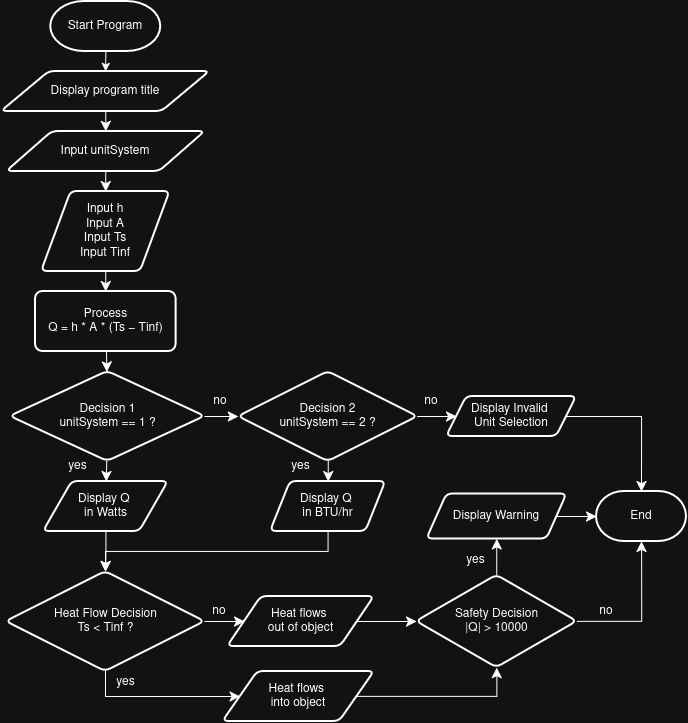

The diagram above was exported from draw.io. Its source (the exported page's mxGraphModel, read from the mxfile embedded in the PNG):
<mxGraphModel dx="2552" dy="969" grid="1" gridSize="10" guides="1" tooltips="1" connect="1" arrows="1" fold="1" page="1" pageScale="1" pageWidth="850" pageHeight="1100" math="0" shadow="0">
  <root>
    <mxCell id="0" />
    <mxCell id="1" parent="0" />
    <mxCell id="sRXK1qZ94lgMsWvnolsG-14" edge="1" parent="1" source="L3I3wPOJTD0XkBxNCtid-2" style="edgeStyle=orthogonalEdgeStyle;rounded=0;orthogonalLoop=1;jettySize=auto;html=1;exitX=0.5;exitY=1;exitDx=0;exitDy=0;exitPerimeter=0;entryX=0.5;entryY=0;entryDx=0;entryDy=0;" target="sRXK1qZ94lgMsWvnolsG-2">
      <mxGeometry relative="1" as="geometry">
        <mxPoint x="-600.63" y="140" as="targetPoint" />
      </mxGeometry>
    </mxCell>
    <mxCell id="L3I3wPOJTD0XkBxNCtid-2" parent="1" style="strokeWidth=2;html=1;shape=mxgraph.flowchart.terminator;whiteSpace=wrap;fontSize=12;align=center;verticalAlign=middle;" value="Start Program" vertex="1">
      <mxGeometry height="50" width="110" x="-655.63" y="70" as="geometry" />
    </mxCell>
    <mxCell id="L3I3wPOJTD0XkBxNCtid-10" parent="1" style="strokeWidth=2;html=1;shape=mxgraph.flowchart.terminator;whiteSpace=wrap;fontSize=12;align=center;verticalAlign=middle;" value="End" vertex="1">
      <mxGeometry height="50" width="90" x="-110" y="560" as="geometry" />
    </mxCell>
    <mxCell id="EvcozSZuTo6ywwE6AqRu-2" edge="1" parent="1" source="sRXK1qZ94lgMsWvnolsG-2" style="edgeStyle=none;curved=1;rounded=0;orthogonalLoop=1;jettySize=auto;html=1;fontSize=12;startSize=8;endSize=8;" target="EvcozSZuTo6ywwE6AqRu-1" value="">
      <mxGeometry relative="1" as="geometry" />
    </mxCell>
    <mxCell id="sRXK1qZ94lgMsWvnolsG-2" parent="1" style="shape=parallelogram;html=1;strokeWidth=2;perimeter=parallelogramPerimeter;whiteSpace=wrap;rounded=1;arcSize=12;size=0.23;align=center;verticalAlign=middle;" value="Display program title" vertex="1">
      <mxGeometry height="40" width="208.44" x="-705.1600000000001" y="140" as="geometry" />
    </mxCell>
    <mxCell id="EvcozSZuTo6ywwE6AqRu-4" edge="1" parent="1" source="EvcozSZuTo6ywwE6AqRu-1" style="edgeStyle=none;curved=1;rounded=0;orthogonalLoop=1;jettySize=auto;html=1;fontSize=12;startSize=8;endSize=8;" target="EvcozSZuTo6ywwE6AqRu-3" value="">
      <mxGeometry relative="1" as="geometry" />
    </mxCell>
    <mxCell id="EvcozSZuTo6ywwE6AqRu-1" parent="1" style="shape=parallelogram;html=1;strokeWidth=2;perimeter=parallelogramPerimeter;whiteSpace=wrap;rounded=1;arcSize=12;size=0.23;align=center;verticalAlign=middle;" value="Input unitSystem" vertex="1">
      <mxGeometry height="40" width="198.44" x="-699.85" y="200" as="geometry" />
    </mxCell>
    <mxCell id="EvcozSZuTo6ywwE6AqRu-6" edge="1" parent="1" source="EvcozSZuTo6ywwE6AqRu-3" style="edgeStyle=none;curved=1;rounded=0;orthogonalLoop=1;jettySize=auto;html=1;fontSize=12;startSize=8;endSize=8;" target="EvcozSZuTo6ywwE6AqRu-5" value="">
      <mxGeometry relative="1" as="geometry" />
    </mxCell>
    <mxCell id="EvcozSZuTo6ywwE6AqRu-3" parent="1" style="shape=parallelogram;html=1;strokeWidth=2;perimeter=parallelogramPerimeter;whiteSpace=wrap;rounded=1;arcSize=12;size=0.23;align=center;verticalAlign=middle;" value="Input h&lt;br&gt;Input A&lt;br&gt;Input Ts&lt;br&gt;Input Tinf" vertex="1">
      <mxGeometry height="80" width="128.44" x="-664.85" y="260" as="geometry" />
    </mxCell>
    <mxCell id="EvcozSZuTo6ywwE6AqRu-9" edge="1" parent="1" source="EvcozSZuTo6ywwE6AqRu-5" style="edgeStyle=none;curved=1;rounded=0;orthogonalLoop=1;jettySize=auto;html=1;fontSize=12;startSize=8;endSize=8;" target="EvcozSZuTo6ywwE6AqRu-8" value="">
      <mxGeometry relative="1" as="geometry" />
    </mxCell>
    <mxCell id="EvcozSZuTo6ywwE6AqRu-5" parent="1" style="whiteSpace=wrap;html=1;strokeWidth=2;rounded=1;arcSize=12;" value="&lt;div&gt;Process&lt;/div&gt;&lt;div&gt;Q = h * A * (Ts − Tinf)&lt;/div&gt;" vertex="1">
      <mxGeometry height="60" width="140.63" x="-670.9399999999999" y="360" as="geometry" />
    </mxCell>
    <mxCell id="EvcozSZuTo6ywwE6AqRu-11" edge="1" parent="1" source="EvcozSZuTo6ywwE6AqRu-8" style="edgeStyle=none;curved=1;rounded=0;orthogonalLoop=1;jettySize=auto;html=1;fontSize=12;startSize=8;endSize=8;" target="EvcozSZuTo6ywwE6AqRu-13" value="">
      <mxGeometry relative="1" as="geometry">
        <mxPoint x="-600.625" y="590" as="targetPoint" />
      </mxGeometry>
    </mxCell>
    <mxCell id="EvcozSZuTo6ywwE6AqRu-15" edge="1" parent="1" source="EvcozSZuTo6ywwE6AqRu-8" style="edgeStyle=none;curved=1;rounded=0;orthogonalLoop=1;jettySize=auto;html=1;fontSize=12;startSize=8;endSize=8;" target="EvcozSZuTo6ywwE6AqRu-14" value="">
      <mxGeometry relative="1" as="geometry" />
    </mxCell>
    <mxCell id="EvcozSZuTo6ywwE6AqRu-8" parent="1" style="rhombus;whiteSpace=wrap;html=1;strokeWidth=2;rounded=1;arcSize=12;" value="&lt;div&gt;Decision 1&lt;/div&gt;&lt;div&gt;unitSystem == 1 ?&lt;/div&gt;" vertex="1">
      <mxGeometry height="90" width="194.85" x="-696.26" y="440" as="geometry" />
    </mxCell>
    <mxCell id="EvcozSZuTo6ywwE6AqRu-12" parent="1" style="text;html=1;whiteSpace=wrap;strokeColor=none;fillColor=none;align=center;verticalAlign=middle;rounded=0;" value="yes" vertex="1">
      <mxGeometry height="30" width="39.06" x="-647.73" y="520" as="geometry" />
    </mxCell>
    <mxCell id="EvcozSZuTo6ywwE6AqRu-25" edge="1" parent="1" source="EvcozSZuTo6ywwE6AqRu-13" style="edgeStyle=orthogonalEdgeStyle;rounded=0;orthogonalLoop=1;jettySize=auto;html=1;fontSize=12;startSize=8;endSize=8;" target="EvcozSZuTo6ywwE6AqRu-24" value="">
      <mxGeometry relative="1" as="geometry" />
    </mxCell>
    <mxCell id="EvcozSZuTo6ywwE6AqRu-13" parent="1" style="shape=parallelogram;html=1;strokeWidth=2;perimeter=parallelogramPerimeter;whiteSpace=wrap;rounded=1;arcSize=12;size=0.23;align=center;verticalAlign=middle;" value="&lt;div&gt;Display Q&amp;nbsp;&lt;/div&gt;&lt;div&gt;in Watts&lt;/div&gt;" vertex="1">
      <mxGeometry height="50" width="124.84" x="-663.05" y="550" as="geometry" />
    </mxCell>
    <mxCell id="EvcozSZuTo6ywwE6AqRu-18" edge="1" parent="1" source="EvcozSZuTo6ywwE6AqRu-14" style="edgeStyle=none;curved=1;rounded=0;orthogonalLoop=1;jettySize=auto;html=1;fontSize=12;startSize=8;endSize=8;" target="EvcozSZuTo6ywwE6AqRu-17" value="">
      <mxGeometry relative="1" as="geometry" />
    </mxCell>
    <mxCell id="EvcozSZuTo6ywwE6AqRu-21" edge="1" parent="1" source="EvcozSZuTo6ywwE6AqRu-14" style="edgeStyle=none;curved=1;rounded=0;orthogonalLoop=1;jettySize=auto;html=1;fontSize=12;startSize=8;endSize=8;" target="EvcozSZuTo6ywwE6AqRu-20" value="">
      <mxGeometry relative="1" as="geometry" />
    </mxCell>
    <mxCell id="EvcozSZuTo6ywwE6AqRu-14" parent="1" style="rhombus;whiteSpace=wrap;html=1;strokeWidth=2;rounded=1;arcSize=12;" value="&lt;div&gt;Decision 2&lt;/div&gt;&lt;div&gt;unitSystem == 2 ?&lt;/div&gt;" vertex="1">
      <mxGeometry height="90" width="179.38" x="-468.04" y="440" as="geometry" />
    </mxCell>
    <mxCell id="EvcozSZuTo6ywwE6AqRu-16" parent="1" style="text;html=1;whiteSpace=wrap;strokeColor=none;fillColor=none;align=center;verticalAlign=middle;rounded=0;" value="no" vertex="1">
      <mxGeometry height="20" width="30" x="-501.41" y="460" as="geometry" />
    </mxCell>
    <mxCell id="EvcozSZuTo6ywwE6AqRu-29" edge="1" parent="1" source="EvcozSZuTo6ywwE6AqRu-17" style="edgeStyle=orthogonalEdgeStyle;rounded=0;orthogonalLoop=1;jettySize=auto;html=1;exitX=0.5;exitY=1;exitDx=0;exitDy=0;entryX=0.5;entryY=0;entryDx=0;entryDy=0;fontSize=12;startSize=8;endSize=8;" target="EvcozSZuTo6ywwE6AqRu-24">
      <mxGeometry relative="1" as="geometry" />
    </mxCell>
    <mxCell id="EvcozSZuTo6ywwE6AqRu-17" parent="1" style="shape=parallelogram;perimeter=parallelogramPerimeter;whiteSpace=wrap;html=1;fixedSize=1;strokeWidth=2;rounded=1;arcSize=12;" value="&lt;div&gt;Display Q&amp;nbsp;&lt;/div&gt;&lt;div&gt;in BTU/hr&lt;/div&gt;" vertex="1">
      <mxGeometry height="50" width="115.31" x="-436" y="550" as="geometry" />
    </mxCell>
    <mxCell id="EvcozSZuTo6ywwE6AqRu-19" parent="1" style="text;html=1;whiteSpace=wrap;strokeColor=none;fillColor=none;align=center;verticalAlign=middle;rounded=0;" value="yes" vertex="1">
      <mxGeometry height="30" width="39.06" x="-425" y="520" as="geometry" />
    </mxCell>
    <mxCell id="EvcozSZuTo6ywwE6AqRu-20" parent="1" style="shape=parallelogram;perimeter=parallelogramPerimeter;whiteSpace=wrap;html=1;fixedSize=1;strokeWidth=2;rounded=1;arcSize=12;" value="&lt;div&gt;Display Invalid&amp;nbsp;&lt;/div&gt;&lt;div&gt;Unit Selection&lt;/div&gt;" vertex="1">
      <mxGeometry height="40" width="130" x="-260" y="465" as="geometry" />
    </mxCell>
    <mxCell id="EvcozSZuTo6ywwE6AqRu-22" parent="1" style="text;html=1;whiteSpace=wrap;strokeColor=none;fillColor=none;align=center;verticalAlign=middle;rounded=0;" value="no" vertex="1">
      <mxGeometry height="20" width="30" x="-290" y="460" as="geometry" />
    </mxCell>
    <mxCell id="EvcozSZuTo6ywwE6AqRu-45" edge="1" parent="1" source="EvcozSZuTo6ywwE6AqRu-24" style="edgeStyle=none;curved=1;rounded=0;orthogonalLoop=1;jettySize=auto;html=1;entryX=0;entryY=0.5;entryDx=0;entryDy=0;fontSize=12;startSize=8;endSize=8;" target="EvcozSZuTo6ywwE6AqRu-44">
      <mxGeometry relative="1" as="geometry" />
    </mxCell>
    <mxCell id="EvcozSZuTo6ywwE6AqRu-50" edge="1" parent="1" source="EvcozSZuTo6ywwE6AqRu-24" style="edgeStyle=orthogonalEdgeStyle;rounded=0;orthogonalLoop=1;jettySize=auto;html=1;exitX=0.5;exitY=1;exitDx=0;exitDy=0;fontSize=12;startSize=8;endSize=8;" target="EvcozSZuTo6ywwE6AqRu-26">
      <mxGeometry relative="1" as="geometry">
        <mxPoint x="-601" y="780" as="targetPoint" />
      </mxGeometry>
    </mxCell>
    <mxCell id="EvcozSZuTo6ywwE6AqRu-24" parent="1" style="rhombus;whiteSpace=wrap;html=1;strokeWidth=2;rounded=1;arcSize=12;" value="&lt;div&gt;Heat Flow Decision&lt;/div&gt;&lt;div&gt;Ts &amp;lt; Tinf ?&lt;/div&gt;" vertex="1">
      <mxGeometry height="100" width="198.67" x="-700.28" y="640" as="geometry" />
    </mxCell>
    <mxCell id="EvcozSZuTo6ywwE6AqRu-51" edge="1" parent="1" source="EvcozSZuTo6ywwE6AqRu-26" style="edgeStyle=orthogonalEdgeStyle;rounded=0;orthogonalLoop=1;jettySize=auto;html=1;exitX=1;exitY=0.5;exitDx=0;exitDy=0;fontSize=12;startSize=8;endSize=8;entryX=0.5;entryY=1;entryDx=0;entryDy=0;" target="EvcozSZuTo6ywwE6AqRu-30">
      <mxGeometry relative="1" as="geometry">
        <mxPoint x="-210" y="770" as="targetPoint" />
      </mxGeometry>
    </mxCell>
    <mxCell id="EvcozSZuTo6ywwE6AqRu-26" parent="1" style="shape=parallelogram;html=1;strokeWidth=2;perimeter=parallelogramPerimeter;whiteSpace=wrap;rounded=1;arcSize=12;size=0.23;align=center;verticalAlign=middle;" value="&lt;div&gt;Heat flows&amp;nbsp;&lt;/div&gt;&lt;div&gt;into object&lt;/div&gt;" vertex="1">
      <mxGeometry height="50" width="151.58" x="-483.69000000000005" y="740" as="geometry" />
    </mxCell>
    <mxCell id="EvcozSZuTo6ywwE6AqRu-28" parent="1" style="text;html=1;whiteSpace=wrap;strokeColor=none;fillColor=none;align=center;verticalAlign=middle;rounded=0;" value="yes" vertex="1">
      <mxGeometry height="30" width="39.06" x="-600" y="736.25" as="geometry" />
    </mxCell>
    <mxCell id="EvcozSZuTo6ywwE6AqRu-37" edge="1" parent="1" source="EvcozSZuTo6ywwE6AqRu-30" style="edgeStyle=none;curved=1;rounded=0;orthogonalLoop=1;jettySize=auto;html=1;fontSize=12;startSize=8;endSize=8;" target="EvcozSZuTo6ywwE6AqRu-36" value="">
      <mxGeometry relative="1" as="geometry" />
    </mxCell>
    <mxCell id="EvcozSZuTo6ywwE6AqRu-30" parent="1" style="rhombus;whiteSpace=wrap;html=1;strokeWidth=2;rounded=1;arcSize=12;" value="&lt;div&gt;Safety Decision&lt;/div&gt;&lt;div&gt;|Q| &amp;gt; 10000 &lt;/div&gt;" vertex="1">
      <mxGeometry height="92.5" width="160.63" x="-290" y="643.75" as="geometry" />
    </mxCell>
    <mxCell id="EvcozSZuTo6ywwE6AqRu-32" parent="1" style="text;html=1;whiteSpace=wrap;strokeColor=none;fillColor=none;align=center;verticalAlign=middle;rounded=0;" value="no" vertex="1">
      <mxGeometry height="20" width="30" x="-501.61" y="670" as="geometry" />
    </mxCell>
    <mxCell id="EvcozSZuTo6ywwE6AqRu-36" parent="1" style="shape=parallelogram;perimeter=parallelogramPerimeter;whiteSpace=wrap;html=1;fixedSize=1;strokeWidth=2;rounded=1;arcSize=12;" value="Display Warning" vertex="1">
      <mxGeometry height="45" width="140" x="-279.68" y="562.5" as="geometry" />
    </mxCell>
    <mxCell id="EvcozSZuTo6ywwE6AqRu-38" parent="1" style="text;html=1;whiteSpace=wrap;strokeColor=none;fillColor=none;align=center;verticalAlign=middle;rounded=0;" value="yes" vertex="1">
      <mxGeometry height="30" width="39.06" x="-250" y="613.75" as="geometry" />
    </mxCell>
    <mxCell id="EvcozSZuTo6ywwE6AqRu-40" edge="1" parent="1" source="EvcozSZuTo6ywwE6AqRu-30" style="edgeStyle=orthogonalEdgeStyle;rounded=0;orthogonalLoop=1;jettySize=auto;html=1;exitX=1;exitY=0.5;exitDx=0;exitDy=0;entryX=0.5;entryY=1;entryDx=0;entryDy=0;entryPerimeter=0;fontSize=12;startSize=8;endSize=8;" target="L3I3wPOJTD0XkBxNCtid-10">
      <mxGeometry relative="1" as="geometry" />
    </mxCell>
    <mxCell id="EvcozSZuTo6ywwE6AqRu-41" parent="1" style="text;html=1;whiteSpace=wrap;strokeColor=none;fillColor=none;align=center;verticalAlign=middle;rounded=0;" value="no" vertex="1">
      <mxGeometry height="20" width="30" x="-114.69" y="670" as="geometry" />
    </mxCell>
    <mxCell id="EvcozSZuTo6ywwE6AqRu-42" edge="1" parent="1" source="EvcozSZuTo6ywwE6AqRu-20" style="edgeStyle=orthogonalEdgeStyle;rounded=0;orthogonalLoop=1;jettySize=auto;html=1;exitX=1;exitY=0.5;exitDx=0;exitDy=0;entryX=0.5;entryY=0;entryDx=0;entryDy=0;entryPerimeter=0;fontSize=12;startSize=8;endSize=8;" target="L3I3wPOJTD0XkBxNCtid-10">
      <mxGeometry relative="1" as="geometry" />
    </mxCell>
    <mxCell id="EvcozSZuTo6ywwE6AqRu-46" edge="1" parent="1" source="EvcozSZuTo6ywwE6AqRu-44" style="edgeStyle=none;curved=1;rounded=0;orthogonalLoop=1;jettySize=auto;html=1;exitX=1;exitY=0.5;exitDx=0;exitDy=0;entryX=0;entryY=0.5;entryDx=0;entryDy=0;fontSize=12;startSize=8;endSize=8;" target="EvcozSZuTo6ywwE6AqRu-30">
      <mxGeometry relative="1" as="geometry" />
    </mxCell>
    <mxCell id="EvcozSZuTo6ywwE6AqRu-44" parent="1" style="shape=parallelogram;html=1;strokeWidth=2;perimeter=parallelogramPerimeter;whiteSpace=wrap;rounded=1;arcSize=12;size=0.23;align=center;verticalAlign=middle;" value="&lt;div&gt;Heat flows&amp;nbsp;&lt;/div&gt;&lt;div&gt;out of object&lt;/div&gt;" vertex="1">
      <mxGeometry height="50" width="146.72" x="-478.83000000000004" y="665" as="geometry" />
    </mxCell>
    <mxCell id="EvcozSZuTo6ywwE6AqRu-47" edge="1" parent="1" source="EvcozSZuTo6ywwE6AqRu-36" style="edgeStyle=none;curved=1;rounded=0;orthogonalLoop=1;jettySize=auto;html=1;exitX=1;exitY=0.5;exitDx=0;exitDy=0;entryX=0;entryY=0.5;entryDx=0;entryDy=0;entryPerimeter=0;fontSize=12;startSize=8;endSize=8;" target="L3I3wPOJTD0XkBxNCtid-10">
      <mxGeometry relative="1" as="geometry" />
    </mxCell>
  </root>
</mxGraphModel>